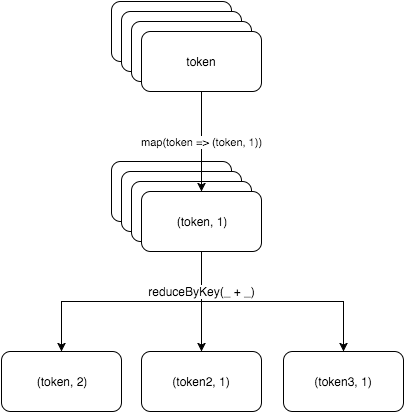

The diagram above was exported from draw.io. Its source (the exported page's mxGraphModel, read from the mxfile embedded in the PNG):
<mxGraphModel dx="954" dy="603" grid="1" gridSize="10" guides="1" tooltips="1" connect="1" arrows="1" fold="1" page="1" pageScale="1" pageWidth="826" pageHeight="1169" background="#ffffff" math="0">
  <root>
    <mxCell id="0" />
    <mxCell id="1" parent="0" />
    <mxCell id="2b8e7f4d1ebe7437-15" style="edgeStyle=orthogonalEdgeStyle;rounded=0;html=1;exitX=0.5;exitY=1;jettySize=auto;orthogonalLoop=1;" edge="1" parent="1" source="2b8e7f4d1ebe7437-6" target="2b8e7f4d1ebe7437-12">
      <mxGeometry relative="1" as="geometry" />
    </mxCell>
    <mxCell id="2b8e7f4d1ebe7437-16" value="&lt;div&gt;&lt;br&gt;&lt;/div&gt;&lt;div&gt;&lt;br&gt;&lt;/div&gt;" style="edgeStyle=orthogonalEdgeStyle;rounded=0;html=1;exitX=0.5;exitY=1;jettySize=auto;orthogonalLoop=1;" edge="1" parent="1" source="2b8e7f4d1ebe7437-6" target="2b8e7f4d1ebe7437-13">
      <mxGeometry relative="1" as="geometry" />
    </mxCell>
    <mxCell id="2b8e7f4d1ebe7437-1" value="token" style="rounded=1;whiteSpace=wrap;html=1;align=center;" vertex="1" parent="1">
      <mxGeometry x="278" y="20" width="120" height="60" as="geometry" />
    </mxCell>
    <mxCell id="2b8e7f4d1ebe7437-2" value="(token, 1)" style="rounded=1;whiteSpace=wrap;html=1;align=center;" vertex="1" parent="1">
      <mxGeometry x="278" y="180" width="120" height="60" as="geometry" />
    </mxCell>
    <mxCell id="2b8e7f4d1ebe7437-4" value="(token, 1)" style="rounded=1;whiteSpace=wrap;html=1;align=center;" vertex="1" parent="1">
      <mxGeometry x="288" y="190" width="120" height="60" as="geometry" />
    </mxCell>
    <mxCell id="2b8e7f4d1ebe7437-5" value="(token, 1)" style="rounded=1;whiteSpace=wrap;html=1;align=center;" vertex="1" parent="1">
      <mxGeometry x="298" y="200" width="120" height="60" as="geometry" />
    </mxCell>
    <mxCell id="2b8e7f4d1ebe7437-14" style="edgeStyle=orthogonalEdgeStyle;rounded=0;html=1;exitX=0.5;exitY=1;jettySize=auto;orthogonalLoop=1;" edge="1" parent="1" source="2b8e7f4d1ebe7437-6" target="2b8e7f4d1ebe7437-7">
      <mxGeometry relative="1" as="geometry" />
    </mxCell>
    <mxCell id="2b8e7f4d1ebe7437-6" value="(token, 1)" style="rounded=1;whiteSpace=wrap;html=1;align=center;" vertex="1" parent="1">
      <mxGeometry x="308" y="210" width="120" height="60" as="geometry" />
    </mxCell>
    <mxCell id="2b8e7f4d1ebe7437-7" value="(token, 2)" style="rounded=1;whiteSpace=wrap;html=1;align=center;" vertex="1" parent="1">
      <mxGeometry x="168" y="370" width="120" height="60" as="geometry" />
    </mxCell>
    <mxCell id="2b8e7f4d1ebe7437-8" value="token" style="rounded=1;whiteSpace=wrap;html=1;align=center;" vertex="1" parent="1">
      <mxGeometry x="288" y="30" width="120" height="60" as="geometry" />
    </mxCell>
    <mxCell id="2b8e7f4d1ebe7437-9" value="token" style="rounded=1;whiteSpace=wrap;html=1;align=center;" vertex="1" parent="1">
      <mxGeometry x="298" y="40" width="120" height="60" as="geometry" />
    </mxCell>
    <mxCell id="2b8e7f4d1ebe7437-11" value="map(token =&amp;gt; (token, 1))" style="edgeStyle=orthogonalEdgeStyle;rounded=0;html=1;exitX=0.5;exitY=1;entryX=0.5;entryY=0;jettySize=auto;orthogonalLoop=1;" edge="1" parent="1" source="2b8e7f4d1ebe7437-10" target="2b8e7f4d1ebe7437-6">
      <mxGeometry relative="1" as="geometry" />
    </mxCell>
    <mxCell id="2b8e7f4d1ebe7437-10" value="token" style="rounded=1;whiteSpace=wrap;html=1;align=center;" vertex="1" parent="1">
      <mxGeometry x="308" y="50" width="120" height="60" as="geometry" />
    </mxCell>
    <mxCell id="2b8e7f4d1ebe7437-12" value="(token2, 1)" style="rounded=1;whiteSpace=wrap;html=1;align=center;" vertex="1" parent="1">
      <mxGeometry x="308" y="370" width="120" height="60" as="geometry" />
    </mxCell>
    <mxCell id="2b8e7f4d1ebe7437-13" value="(token3, 1)" style="rounded=1;whiteSpace=wrap;html=1;align=center;" vertex="1" parent="1">
      <mxGeometry x="450" y="370" width="120" height="60" as="geometry" />
    </mxCell>
    <mxCell id="2b8e7f4d1ebe7437-17" value="&lt;span&gt;reduceByKey(_ + _)&lt;/span&gt;" style="text;html=1;strokeColor=none;fillColor=none;align=center;verticalAlign=middle;whiteSpace=wrap;overflow=hidden;labelBackgroundColor=#ffffff;" vertex="1" parent="1">
      <mxGeometry x="298" y="300" width="140" height="20" as="geometry" />
    </mxCell>
  </root>
</mxGraphModel>